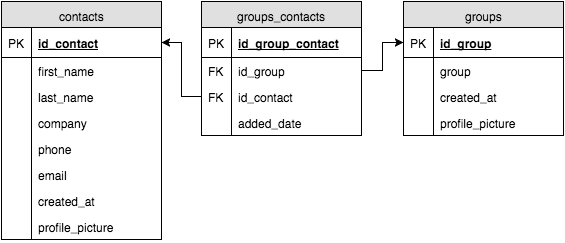

The diagram above was exported from draw.io. Its source (the exported page's mxGraphModel, read from the mxfile embedded in the PNG):
<mxGraphModel dx="615" dy="779" grid="1" gridSize="10" guides="1" tooltips="1" connect="1" arrows="1" fold="1" page="1" pageScale="1" pageWidth="850" pageHeight="1100" background="#ffffff" math="0" shadow="0">
  <root>
    <mxCell id="0" />
    <mxCell id="1" parent="0" />
    <mxCell id="4186088f6ff7b405-1" value="contacts" style="swimlane;html=1;fontStyle=0;childLayout=stackLayout;horizontal=1;startSize=26;fillColor=#e0e0e0;horizontalStack=0;resizeParent=1;resizeLast=0;collapsible=1;marginBottom=0;swimlaneFillColor=#ffffff;align=center;shadow=0;strokeColor=#000000;strokeWidth=1;" vertex="1" parent="1">
      <mxGeometry x="40" y="42" width="160" height="238" as="geometry" />
    </mxCell>
    <mxCell id="4186088f6ff7b405-2" value="id_contact" style="shape=partialRectangle;top=0;left=0;right=0;bottom=1;html=1;align=left;verticalAlign=middle;fillColor=none;spacingLeft=34;spacingRight=4;whiteSpace=wrap;overflow=hidden;rotatable=0;points=[[0,0.5],[1,0.5]];portConstraint=eastwest;dropTarget=0;fontStyle=5;" vertex="1" parent="4186088f6ff7b405-1">
      <mxGeometry y="26" width="160" height="30" as="geometry" />
    </mxCell>
    <mxCell id="4186088f6ff7b405-3" value="PK" style="shape=partialRectangle;top=0;left=0;bottom=0;html=1;fillColor=none;align=left;verticalAlign=middle;spacingLeft=4;spacingRight=4;whiteSpace=wrap;overflow=hidden;rotatable=0;points=[];portConstraint=eastwest;part=1;" vertex="1" connectable="0" parent="4186088f6ff7b405-2">
      <mxGeometry width="30" height="30" as="geometry" />
    </mxCell>
    <mxCell id="4186088f6ff7b405-4" value="first_name" style="shape=partialRectangle;top=0;left=0;right=0;bottom=0;html=1;align=left;verticalAlign=top;fillColor=none;spacingLeft=34;spacingRight=4;whiteSpace=wrap;overflow=hidden;rotatable=0;points=[[0,0.5],[1,0.5]];portConstraint=eastwest;dropTarget=0;" vertex="1" parent="4186088f6ff7b405-1">
      <mxGeometry y="56" width="160" height="26" as="geometry" />
    </mxCell>
    <mxCell id="4186088f6ff7b405-5" value="" style="shape=partialRectangle;top=0;left=0;bottom=0;html=1;fillColor=none;align=left;verticalAlign=top;spacingLeft=4;spacingRight=4;whiteSpace=wrap;overflow=hidden;rotatable=0;points=[];portConstraint=eastwest;part=1;" vertex="1" connectable="0" parent="4186088f6ff7b405-4">
      <mxGeometry width="30" height="26" as="geometry" />
    </mxCell>
    <mxCell id="4186088f6ff7b405-6" value="last_name" style="shape=partialRectangle;top=0;left=0;right=0;bottom=0;html=1;align=left;verticalAlign=top;fillColor=none;spacingLeft=34;spacingRight=4;whiteSpace=wrap;overflow=hidden;rotatable=0;points=[[0,0.5],[1,0.5]];portConstraint=eastwest;dropTarget=0;" vertex="1" parent="4186088f6ff7b405-1">
      <mxGeometry y="82" width="160" height="26" as="geometry" />
    </mxCell>
    <mxCell id="4186088f6ff7b405-7" value="" style="shape=partialRectangle;top=0;left=0;bottom=0;html=1;fillColor=none;align=left;verticalAlign=top;spacingLeft=4;spacingRight=4;whiteSpace=wrap;overflow=hidden;rotatable=0;points=[];portConstraint=eastwest;part=1;" vertex="1" connectable="0" parent="4186088f6ff7b405-6">
      <mxGeometry width="30" height="26" as="geometry" />
    </mxCell>
    <mxCell id="4186088f6ff7b405-8" value="company" style="shape=partialRectangle;top=0;left=0;right=0;bottom=0;html=1;align=left;verticalAlign=top;fillColor=none;spacingLeft=34;spacingRight=4;whiteSpace=wrap;overflow=hidden;rotatable=0;points=[[0,0.5],[1,0.5]];portConstraint=eastwest;dropTarget=0;" vertex="1" parent="4186088f6ff7b405-1">
      <mxGeometry y="108" width="160" height="26" as="geometry" />
    </mxCell>
    <mxCell id="4186088f6ff7b405-9" value="" style="shape=partialRectangle;top=0;left=0;bottom=0;html=1;fillColor=none;align=left;verticalAlign=top;spacingLeft=4;spacingRight=4;whiteSpace=wrap;overflow=hidden;rotatable=0;points=[];portConstraint=eastwest;part=1;" vertex="1" connectable="0" parent="4186088f6ff7b405-8">
      <mxGeometry width="30" height="26" as="geometry" />
    </mxCell>
    <mxCell id="4186088f6ff7b405-14" value="phone" style="shape=partialRectangle;top=0;left=0;right=0;bottom=0;html=1;align=left;verticalAlign=top;fillColor=none;spacingLeft=34;spacingRight=4;whiteSpace=wrap;overflow=hidden;rotatable=0;points=[[0,0.5],[1,0.5]];portConstraint=eastwest;dropTarget=0;" vertex="1" parent="4186088f6ff7b405-1">
      <mxGeometry y="134" width="160" height="26" as="geometry" />
    </mxCell>
    <mxCell id="4186088f6ff7b405-15" value="" style="shape=partialRectangle;top=0;left=0;bottom=0;html=1;fillColor=none;align=left;verticalAlign=top;spacingLeft=4;spacingRight=4;whiteSpace=wrap;overflow=hidden;rotatable=0;points=[];portConstraint=eastwest;part=1;" vertex="1" connectable="0" parent="4186088f6ff7b405-14">
      <mxGeometry width="30" height="26" as="geometry" />
    </mxCell>
    <mxCell id="4186088f6ff7b405-16" value="email" style="shape=partialRectangle;top=0;left=0;right=0;bottom=0;html=1;align=left;verticalAlign=top;fillColor=none;spacingLeft=34;spacingRight=4;whiteSpace=wrap;overflow=hidden;rotatable=0;points=[[0,0.5],[1,0.5]];portConstraint=eastwest;dropTarget=0;" vertex="1" parent="4186088f6ff7b405-1">
      <mxGeometry y="160" width="160" height="26" as="geometry" />
    </mxCell>
    <mxCell id="4186088f6ff7b405-17" value="" style="shape=partialRectangle;top=0;left=0;bottom=0;html=1;fillColor=none;align=left;verticalAlign=top;spacingLeft=4;spacingRight=4;whiteSpace=wrap;overflow=hidden;rotatable=0;points=[];portConstraint=eastwest;part=1;" vertex="1" connectable="0" parent="4186088f6ff7b405-16">
      <mxGeometry width="30" height="26" as="geometry" />
    </mxCell>
    <mxCell id="4186088f6ff7b405-56" value="created_at" style="shape=partialRectangle;top=0;left=0;right=0;bottom=0;html=1;align=left;verticalAlign=top;fillColor=none;spacingLeft=34;spacingRight=4;whiteSpace=wrap;overflow=hidden;rotatable=0;points=[[0,0.5],[1,0.5]];portConstraint=eastwest;dropTarget=0;" vertex="1" parent="4186088f6ff7b405-1">
      <mxGeometry y="186" width="160" height="26" as="geometry" />
    </mxCell>
    <mxCell id="4186088f6ff7b405-57" value="" style="shape=partialRectangle;top=0;left=0;bottom=0;html=1;fillColor=none;align=left;verticalAlign=top;spacingLeft=4;spacingRight=4;whiteSpace=wrap;overflow=hidden;rotatable=0;points=[];portConstraint=eastwest;part=1;" vertex="1" connectable="0" parent="4186088f6ff7b405-56">
      <mxGeometry width="30" height="26" as="geometry" />
    </mxCell>
    <mxCell id="4186088f6ff7b405-58" value="profile_picture" style="shape=partialRectangle;top=0;left=0;right=0;bottom=0;html=1;align=left;verticalAlign=top;fillColor=none;spacingLeft=34;spacingRight=4;whiteSpace=wrap;overflow=hidden;rotatable=0;points=[[0,0.5],[1,0.5]];portConstraint=eastwest;dropTarget=0;" vertex="1" parent="4186088f6ff7b405-1">
      <mxGeometry y="212" width="160" height="26" as="geometry" />
    </mxCell>
    <mxCell id="4186088f6ff7b405-59" value="" style="shape=partialRectangle;top=0;left=0;bottom=0;html=1;fillColor=none;align=left;verticalAlign=top;spacingLeft=4;spacingRight=4;whiteSpace=wrap;overflow=hidden;rotatable=0;points=[];portConstraint=eastwest;part=1;" vertex="1" connectable="0" parent="4186088f6ff7b405-58">
      <mxGeometry width="30" height="26" as="geometry" />
    </mxCell>
    <mxCell id="4186088f6ff7b405-20" value="groups_contacts" style="swimlane;html=1;fontStyle=0;childLayout=stackLayout;horizontal=1;startSize=26;fillColor=#e0e0e0;horizontalStack=0;resizeParent=1;resizeLast=0;collapsible=1;marginBottom=0;swimlaneFillColor=#ffffff;align=center;shadow=0;strokeColor=#000000;strokeWidth=1;" vertex="1" parent="1">
      <mxGeometry x="240" y="42" width="160" height="134" as="geometry" />
    </mxCell>
    <mxCell id="4186088f6ff7b405-21" value="id_group_contact" style="shape=partialRectangle;top=0;left=0;right=0;bottom=1;html=1;align=left;verticalAlign=middle;fillColor=none;spacingLeft=34;spacingRight=4;whiteSpace=wrap;overflow=hidden;rotatable=0;points=[[0,0.5],[1,0.5]];portConstraint=eastwest;dropTarget=0;fontStyle=5;" vertex="1" parent="4186088f6ff7b405-20">
      <mxGeometry y="26" width="160" height="30" as="geometry" />
    </mxCell>
    <mxCell id="4186088f6ff7b405-22" value="PK" style="shape=partialRectangle;top=0;left=0;bottom=0;html=1;fillColor=none;align=left;verticalAlign=middle;spacingLeft=4;spacingRight=4;whiteSpace=wrap;overflow=hidden;rotatable=0;points=[];portConstraint=eastwest;part=1;" vertex="1" connectable="0" parent="4186088f6ff7b405-21">
      <mxGeometry width="30" height="30" as="geometry" />
    </mxCell>
    <mxCell id="4186088f6ff7b405-23" value="id_group" style="shape=partialRectangle;top=0;left=0;right=0;bottom=0;html=1;align=left;verticalAlign=top;fillColor=none;spacingLeft=34;spacingRight=4;whiteSpace=wrap;overflow=hidden;rotatable=0;points=[[0,0.5],[1,0.5]];portConstraint=eastwest;dropTarget=0;" vertex="1" parent="4186088f6ff7b405-20">
      <mxGeometry y="56" width="160" height="26" as="geometry" />
    </mxCell>
    <mxCell id="4186088f6ff7b405-24" value="FK" style="shape=partialRectangle;top=0;left=0;bottom=0;html=1;fillColor=none;align=left;verticalAlign=top;spacingLeft=4;spacingRight=4;whiteSpace=wrap;overflow=hidden;rotatable=0;points=[];portConstraint=eastwest;part=1;" vertex="1" connectable="0" parent="4186088f6ff7b405-23">
      <mxGeometry width="30" height="26" as="geometry" />
    </mxCell>
    <mxCell id="4186088f6ff7b405-25" value="id_contact" style="shape=partialRectangle;top=0;left=0;right=0;bottom=0;html=1;align=left;verticalAlign=top;fillColor=none;spacingLeft=34;spacingRight=4;whiteSpace=wrap;overflow=hidden;rotatable=0;points=[[0,0.5],[1,0.5]];portConstraint=eastwest;dropTarget=0;" vertex="1" parent="4186088f6ff7b405-20">
      <mxGeometry y="82" width="160" height="26" as="geometry" />
    </mxCell>
    <mxCell id="4186088f6ff7b405-26" value="FK" style="shape=partialRectangle;top=0;left=0;bottom=0;html=1;fillColor=none;align=left;verticalAlign=top;spacingLeft=4;spacingRight=4;whiteSpace=wrap;overflow=hidden;rotatable=0;points=[];portConstraint=eastwest;part=1;" vertex="1" connectable="0" parent="4186088f6ff7b405-25">
      <mxGeometry width="30" height="26" as="geometry" />
    </mxCell>
    <mxCell id="4186088f6ff7b405-31" value="added_date" style="shape=partialRectangle;top=0;left=0;right=0;bottom=0;html=1;align=left;verticalAlign=top;fillColor=none;spacingLeft=34;spacingRight=4;whiteSpace=wrap;overflow=hidden;rotatable=0;points=[[0,0.5],[1,0.5]];portConstraint=eastwest;dropTarget=0;" vertex="1" parent="4186088f6ff7b405-20">
      <mxGeometry y="108" width="160" height="26" as="geometry" />
    </mxCell>
    <mxCell id="4186088f6ff7b405-32" value="" style="shape=partialRectangle;top=0;left=0;bottom=0;html=1;fillColor=none;align=left;verticalAlign=top;spacingLeft=4;spacingRight=4;whiteSpace=wrap;overflow=hidden;rotatable=0;points=[];portConstraint=eastwest;part=1;" vertex="1" connectable="0" parent="4186088f6ff7b405-31">
      <mxGeometry width="30" height="26" as="geometry" />
    </mxCell>
    <mxCell id="4186088f6ff7b405-33" value="groups" style="swimlane;html=1;fontStyle=0;childLayout=stackLayout;horizontal=1;startSize=26;fillColor=#e0e0e0;horizontalStack=0;resizeParent=1;resizeLast=0;collapsible=1;marginBottom=0;swimlaneFillColor=#ffffff;align=center;shadow=0;strokeColor=#000000;strokeWidth=1;" vertex="1" parent="1">
      <mxGeometry x="442" y="42" width="160" height="134" as="geometry" />
    </mxCell>
    <mxCell id="4186088f6ff7b405-34" value="id_group" style="shape=partialRectangle;top=0;left=0;right=0;bottom=1;html=1;align=left;verticalAlign=middle;fillColor=none;spacingLeft=34;spacingRight=4;whiteSpace=wrap;overflow=hidden;rotatable=0;points=[[0,0.5],[1,0.5]];portConstraint=eastwest;dropTarget=0;fontStyle=5;" vertex="1" parent="4186088f6ff7b405-33">
      <mxGeometry y="26" width="160" height="30" as="geometry" />
    </mxCell>
    <mxCell id="4186088f6ff7b405-35" value="PK" style="shape=partialRectangle;top=0;left=0;bottom=0;html=1;fillColor=none;align=left;verticalAlign=middle;spacingLeft=4;spacingRight=4;whiteSpace=wrap;overflow=hidden;rotatable=0;points=[];portConstraint=eastwest;part=1;" vertex="1" connectable="0" parent="4186088f6ff7b405-34">
      <mxGeometry width="30" height="30" as="geometry" />
    </mxCell>
    <mxCell id="4186088f6ff7b405-36" value="group" style="shape=partialRectangle;top=0;left=0;right=0;bottom=0;html=1;align=left;verticalAlign=top;fillColor=none;spacingLeft=34;spacingRight=4;whiteSpace=wrap;overflow=hidden;rotatable=0;points=[[0,0.5],[1,0.5]];portConstraint=eastwest;dropTarget=0;" vertex="1" parent="4186088f6ff7b405-33">
      <mxGeometry y="56" width="160" height="26" as="geometry" />
    </mxCell>
    <mxCell id="4186088f6ff7b405-37" value="" style="shape=partialRectangle;top=0;left=0;bottom=0;html=1;fillColor=none;align=left;verticalAlign=top;spacingLeft=4;spacingRight=4;whiteSpace=wrap;overflow=hidden;rotatable=0;points=[];portConstraint=eastwest;part=1;" vertex="1" connectable="0" parent="4186088f6ff7b405-36">
      <mxGeometry width="30" height="26" as="geometry" />
    </mxCell>
    <mxCell id="4186088f6ff7b405-48" value="created_at" style="shape=partialRectangle;top=0;left=0;right=0;bottom=0;html=1;align=left;verticalAlign=top;fillColor=none;spacingLeft=34;spacingRight=4;whiteSpace=wrap;overflow=hidden;rotatable=0;points=[[0,0.5],[1,0.5]];portConstraint=eastwest;dropTarget=0;" vertex="1" parent="4186088f6ff7b405-33">
      <mxGeometry y="82" width="160" height="26" as="geometry" />
    </mxCell>
    <mxCell id="4186088f6ff7b405-49" value="" style="shape=partialRectangle;top=0;left=0;bottom=0;html=1;fillColor=none;align=left;verticalAlign=top;spacingLeft=4;spacingRight=4;whiteSpace=wrap;overflow=hidden;rotatable=0;points=[];portConstraint=eastwest;part=1;" vertex="1" connectable="0" parent="4186088f6ff7b405-48">
      <mxGeometry width="30" height="26" as="geometry" />
    </mxCell>
    <mxCell id="4186088f6ff7b405-50" value="profile_picture" style="shape=partialRectangle;top=0;left=0;right=0;bottom=0;html=1;align=left;verticalAlign=top;fillColor=none;spacingLeft=34;spacingRight=4;whiteSpace=wrap;overflow=hidden;rotatable=0;points=[[0,0.5],[1,0.5]];portConstraint=eastwest;dropTarget=0;" vertex="1" parent="4186088f6ff7b405-33">
      <mxGeometry y="108" width="160" height="26" as="geometry" />
    </mxCell>
    <mxCell id="4186088f6ff7b405-51" value="" style="shape=partialRectangle;top=0;left=0;bottom=0;html=1;fillColor=none;align=left;verticalAlign=top;spacingLeft=4;spacingRight=4;whiteSpace=wrap;overflow=hidden;rotatable=0;points=[];portConstraint=eastwest;part=1;" vertex="1" connectable="0" parent="4186088f6ff7b405-50">
      <mxGeometry width="30" height="26" as="geometry" />
    </mxCell>
    <mxCell id="4186088f6ff7b405-73" style="edgeStyle=orthogonalEdgeStyle;rounded=0;html=1;exitX=0;exitY=0.5;entryX=1;entryY=0.5;jettySize=auto;orthogonalLoop=1;" edge="1" parent="1" source="4186088f6ff7b405-25" target="4186088f6ff7b405-2">
      <mxGeometry relative="1" as="geometry" />
    </mxCell>
    <mxCell id="4186088f6ff7b405-74" style="edgeStyle=orthogonalEdgeStyle;rounded=0;html=1;exitX=1;exitY=0.5;entryX=0;entryY=0.5;jettySize=auto;orthogonalLoop=1;" edge="1" parent="1" source="4186088f6ff7b405-23" target="4186088f6ff7b405-34">
      <mxGeometry relative="1" as="geometry" />
    </mxCell>
  </root>
</mxGraphModel>